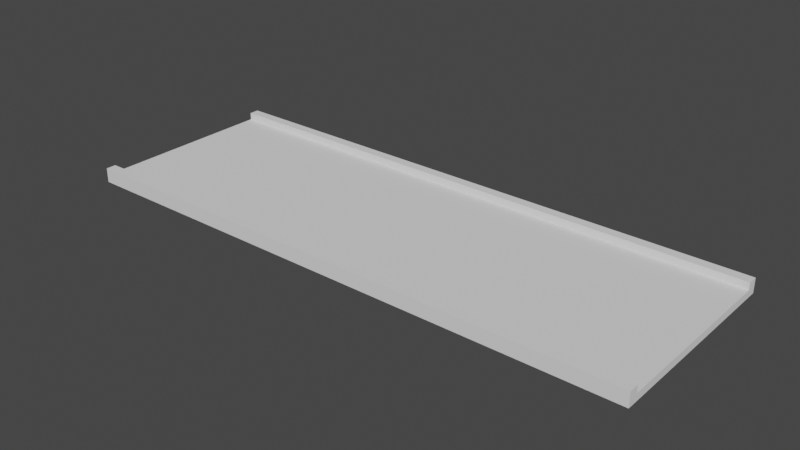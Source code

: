 # Source: CorridorCableTray1.blend  (saved by Blender 2.81.16; exported with 4.5.12 LTS)
import bpy
from mathutils import Matrix  # noqa: F401  (used for matrix-valued properties, if any)

bpy.ops.wm.read_factory_settings(use_empty=True)
scene = bpy.context.scene
scene.name = 'Scene'

# ---- collections
col_collection = bpy.data.collections.new('Collection'); scene.collection.children.link(col_collection)

# ---- world
world_world = bpy.data.worlds.new('World'); scene.world = world_world
world_world.use_nodes = True; world_world.node_tree.nodes.clear()
_N = world_world.node_tree.nodes; _L = world_world.node_tree.links
n0 = _N.new('ShaderNodeOutputWorld'); n0.name = 'World Output'; n0.location = (300, 300)
n1 = _N.new('ShaderNodeBackground'); n1.name = 'Background'; n1.location = (10, 300)
n1.inputs[0].default_value = (0.05088, 0.05088, 0.05088, 1.0)
_L.new(n1.outputs[0], n0.inputs[0])
n0.is_active_output = True
world_world.color = (0.05088, 0.05088, 0.05088)
world_world.use_sun_shadow = False
world_world.sun_shadow_jitter_overblur = 0.0

# ---- meshes
me_cube = bpy.data.meshes.new('Cube')
me_cube.from_pydata([(-2.0, -0.7, 3.975), (-2.0, -0.7, 4.025), (-2.0, 0.7, 3.975), (-2.0, 0.7, 4.025), (2.0, -0.7, 3.975), (2.0, -0.7, 4.025), (2.0, 0.7, 3.975), (2.0, 0.7, 4.025), (-2.0, 0.42, 3.975), (-2.0, 0.14, 3.975), (-2.0, -0.14, 3.975), (-2.0, -0.42, 3.975), (-2.0, -0.42, 4.025), (-2.0, -0.14, 4.025), (-2.0, 0.14, 4.025), (-2.0, 0.42, 4.025), (2.0, -0.42, 3.975), (2.0, -0.14, 3.975), (2.0, 0.14, 3.975), (2.0, 0.42, 3.975), (2.0, 0.42, 4.025), (2.0, 0.14, 4.025), (2.0, -0.14, 4.025), (2.0, -0.42, 4.025), (1.333, 0.7, 3.975), (0.6667, 0.7, 3.975), (-5.96e-08, 0.7, 3.975), (-0.6667, 0.7, 3.975), (-1.333, 0.7, 3.975), (-1.333, 0.7, 4.025), (-0.6667, 0.7, 4.025), (5.96e-08, 0.7, 4.025), (0.6667, 0.7, 4.025), (1.333, 0.7, 4.025), (-1.333, -0.7, 3.975), (-0.6667, -0.7, 3.975), (5.96e-08, -0.7, 3.975), (0.6667, -0.7, 3.975), (1.333, -0.7, 3.975), (1.333, -0.7, 4.025), (0.6667, -0.7, 4.025), (-5.96e-08, -0.7, 4.025), (-0.6667, -0.7, 4.025), (-1.333, -0.7, 4.025), (-1.333, 0.42, 4.025), (-0.6667, 0.42, 4.025), (5.96e-08, 0.42, 4.025), (0.6667, 0.42, 4.025), (1.333, 0.42, 4.025), (-1.333, 0.14, 4.025), (-0.6667, 0.14, 4.025), (5.96e-08, 0.14, 4.025), (0.6667, 0.14, 4.025), (1.333, 0.14, 4.025), (-1.333, -0.14, 4.025), (-0.6667, -0.14, 4.025), (5.96e-08, -0.14, 4.025), (0.6667, -0.14, 4.025), (1.333, -0.14, 4.025), (-1.333, -0.42, 4.025), (-0.6667, -0.42, 4.025), (5.96e-08, -0.42, 4.025), (0.6667, -0.42, 4.025), (1.333, -0.42, 4.025), (1.333, 0.42, 3.975), (0.6667, 0.42, 3.975), (-5.96e-08, 0.42, 3.975), (-0.6667, 0.42, 3.975), (-1.333, 0.42, 3.975), (1.333, 0.14, 3.975), (0.6667, 0.14, 3.975), (-5.96e-08, 0.14, 3.975), (-0.6667, 0.14, 3.975), (-1.333, 0.14, 3.975), (1.333, -0.14, 3.975), (0.6667, -0.14, 3.975), (-5.96e-08, -0.14, 3.975), (-0.6667, -0.14, 3.975), (-1.333, -0.14, 3.975), (1.333, -0.42, 3.975), (0.6667, -0.42, 3.975), (-5.96e-08, -0.42, 3.975), (-0.6667, -0.42, 3.975), (-1.333, -0.42, 3.975), (-2.0, 0.63, 4.025), (2.0, 0.63, 3.975), (-2.0, 0.63, 3.975), (2.0, 0.63, 4.025), (-1.333, 0.63, 3.975), (-0.6667, 0.63, 3.975), (-5.96e-08, 0.63, 3.975), (0.6667, 0.63, 3.975), (1.333, 0.63, 3.975), (1.333, 0.63, 4.025), (0.6667, 0.63, 4.025), (5.96e-08, 0.63, 4.025), (-0.6667, 0.63, 4.025), (-1.333, 0.63, 4.025), (-2.0, -0.63, 3.975), (2.0, -0.63, 4.025), (-2.0, -0.63, 4.025), (2.0, -0.63, 3.975), (1.333, -0.63, 4.025), (0.6667, -0.63, 4.025), (-2.98e-08, -0.63, 4.025), (-0.6667, -0.63, 4.025), (-1.333, -0.63, 4.025), (-1.333, -0.63, 3.975), (-0.6667, -0.63, 3.975), (2.98e-08, -0.63, 3.975), (0.6667, -0.63, 3.975), (1.333, -0.63, 3.975), (-2.0, 0.63, 4.075), (-2.0, 0.7, 4.075), (1.333, 0.7, 4.075), (2.0, 0.7, 4.075), (2.0, -0.63, 4.075), (2.0, -0.7, 4.075), (-1.333, -0.7, 4.075), (-2.0, -0.7, 4.075), (-1.333, 0.7, 4.075), (-0.6667, 0.7, 4.075), (5.96e-08, 0.7, 4.075), (0.6667, 0.7, 4.075), (1.333, -0.7, 4.075), (0.6667, -0.7, 4.075), (-5.96e-08, -0.7, 4.075), (-0.6667, -0.7, 4.075), (1.333, -0.63, 4.075), (0.6667, -0.63, 4.075), (-2.98e-08, -0.63, 4.075), (-0.6667, -0.63, 4.075), (-1.333, -0.63, 4.075), (2.0, 0.63, 4.075), (1.333, 0.63, 4.075), (0.6667, 0.63, 4.075), (5.96e-08, 0.63, 4.075), (-0.6667, 0.63, 4.075), (-1.333, 0.63, 4.075), (-2.0, -0.63, 4.075)], [], [(86, 84, 3, 2), (24, 33, 7, 6), (101, 99, 5, 4), (34, 43, 1, 0), (111, 101, 4, 38), (3, 84, 112, 113), (97, 84, 15, 44), (44, 15, 14, 49), (49, 14, 13, 54), (54, 13, 12, 59), (92, 85, 19, 64), (64, 19, 18, 69), (69, 18, 17, 74), (74, 17, 16, 79), (85, 87, 20, 19), (19, 20, 21, 18), (18, 21, 22, 17), (17, 22, 23, 16), (98, 100, 12, 11), (11, 12, 13, 10), (10, 13, 14, 9), (9, 14, 15, 8), (10, 78, 83, 11), (78, 77, 82, 83), (77, 76, 81, 82), (76, 75, 80, 81), (75, 74, 79, 80), (9, 73, 78, 10), (73, 72, 77, 78), (72, 71, 76, 77), (71, 70, 75, 76), (70, 69, 74, 75), (8, 68, 73, 9), (68, 67, 72, 73), (67, 66, 71, 72), (66, 65, 70, 71), (65, 64, 69, 70), (86, 88, 68, 8), (88, 89, 67, 68), (89, 90, 66, 67), (90, 91, 65, 66), (91, 92, 64, 65), (22, 58, 63, 23), (58, 57, 62, 63), (57, 56, 61, 62), (56, 55, 60, 61), (55, 54, 59, 60), (21, 53, 58, 22), (53, 52, 57, 58), (52, 51, 56, 57), (51, 50, 55, 56), (50, 49, 54, 55), (20, 48, 53, 21), (48, 47, 52, 53), (47, 46, 51, 52), (46, 45, 50, 51), (45, 44, 49, 50), (87, 93, 48, 20), (93, 94, 47, 48), (94, 95, 46, 47), (95, 96, 45, 46), (96, 97, 44, 45), (99, 102, 128, 116), (102, 103, 129, 128), (33, 32, 123, 114), (103, 104, 130, 129), (32, 31, 122, 123), (98, 107, 34, 0), (107, 108, 35, 34), (108, 109, 36, 35), (109, 110, 37, 36), (110, 111, 38, 37), (4, 5, 39, 38), (38, 39, 40, 37), (37, 40, 41, 36), (36, 41, 42, 35), (35, 42, 43, 34), (2, 3, 29, 28), (28, 29, 30, 27), (27, 30, 31, 26), (26, 31, 32, 25), (25, 32, 33, 24), (1, 43, 118, 119), (104, 105, 131, 130), (31, 30, 121, 122), (105, 106, 132, 131), (30, 29, 120, 121), (25, 24, 92, 91), (26, 25, 91, 90), (27, 26, 90, 89), (28, 27, 89, 88), (2, 28, 88, 86), (6, 7, 87, 85), (24, 6, 85, 92), (43, 42, 127, 118), (8, 15, 84, 86), (80, 79, 111, 110), (81, 80, 110, 109), (82, 81, 109, 108), (83, 82, 108, 107), (11, 83, 107, 98), (60, 59, 106, 105), (61, 60, 105, 104), (62, 61, 104, 103), (63, 62, 103, 102), (23, 63, 102, 99), (0, 1, 100, 98), (59, 12, 100, 106), (79, 16, 101, 111), (16, 23, 99, 101), (132, 139, 119, 118), (116, 128, 124, 117), (128, 129, 125, 124), (129, 130, 126, 125), (130, 131, 127, 126), (131, 132, 118, 127), (121, 120, 138, 137), (122, 121, 137, 136), (123, 122, 136, 135), (114, 123, 135, 134), (115, 114, 134, 133), (120, 113, 112, 138), (84, 97, 138, 112), (106, 100, 139, 132), (97, 96, 137, 138), (96, 95, 136, 137), (7, 33, 114, 115), (39, 5, 117, 124), (95, 94, 135, 136), (87, 7, 115, 133), (100, 1, 119, 139), (40, 39, 124, 125), (94, 93, 134, 135), (41, 40, 125, 126), (93, 87, 133, 134), (5, 99, 116, 117), (42, 41, 126, 127), (29, 3, 113, 120)])
_uv = me_cube.uv_layers.new(name='UVMap')
_uv.uv.foreach_set('vector', [0.375, 0.2375, 0.625, 0.2375, 0.625, 0.25, 0.375, 0.25, 0.375, 0.4583, 0.625, 0.4583, 0.625, 0.5, 0.375, 0.5, 0.375, 0.7375, 0.625, 0.7375, 0.625, 0.75, 0.375, 0.75, 0.375, 0.9583, 0.625, 0.9583, 0.625, 1.0, 0.375, 1.0, 0.3333, 0.7375, 0.375, 0.7375, 0.375, 0.75, 0.3333, 0.75, 0.625, 0.25, 0.625, 0.2375, 0.625, 0.2375, 0.625, 0.25, 0.8333, 0.5125, 0.875, 0.5125, 0.875, 0.55, 0.8333, 0.55, 0.8333, 0.55, 0.875, 0.55, 0.875, 0.6, 0.8333, 0.6, 0.8333, 0.6, 0.875, 0.6, 0.875, 0.65, 0.8333, 0.65, 0.8333, 0.65, 0.875, 0.65, 0.875, 0.7, 0.8333, 0.7, 0.3333, 0.5125, 0.375, 0.5125, 0.375, 0.55, 0.3333, 0.55, 0.3333, 0.55, 0.375, 0.55, 0.375, 0.6, 0.3333, 0.6, 0.3333, 0.6, 0.375, 0.6, 0.375, 0.65, 0.3333, 0.65, 0.3333, 0.65, 0.375, 0.65, 0.375, 0.7, 0.3333, 0.7, 0.375, 0.5125, 0.625, 0.5125, 0.625, 0.55, 0.375, 0.55, 0.375, 0.55, 0.625, 0.55, 0.625, 0.6, 0.375, 0.6, 0.375, 0.6, 0.625, 0.6, 0.625, 0.65, 0.375, 0.65, 0.375, 0.65, 0.625, 0.65, 0.625, 0.7, 0.375, 0.7, 0.375, 0.0125, 0.625, 0.0125, 0.625, 0.05, 0.375, 0.05, 0.375, 0.05, 0.625, 0.05, 0.625, 0.1, 0.375, 0.1, 0.375, 0.1, 0.625, 0.1, 0.625, 0.15, 0.375, 0.15, 0.375, 0.15, 0.625, 0.15, 0.625, 0.2, 0.375, 0.2, 0.125, 0.65, 0.1667, 0.65, 0.1667, 0.7, 0.125, 0.7, 0.1667, 0.65, 0.2083, 0.65, 0.2083, 0.7, 0.1667, 0.7, 0.2083, 0.65, 0.25, 0.65, 0.25, 0.7, 0.2083, 0.7, 0.25, 0.65, 0.2917, 0.65, 0.2917, 0.7, 0.25, 0.7, 0.2917, 0.65, 0.3333, 0.65, 0.3333, 0.7, 0.2917, 0.7, 0.125, 0.6, 0.1667, 0.6, 0.1667, 0.65, 0.125, 0.65, 0.1667, 0.6, 0.2083, 0.6, 0.2083, 0.65, 0.1667, 0.65, 0.2083, 0.6, 0.25, 0.6, 0.25, 0.65, 0.2083, 0.65, 0.25, 0.6, 0.2917, 0.6, 0.2917, 0.65, 0.25, 0.65, 0.2917, 0.6, 0.3333, 0.6, 0.3333, 0.65, 0.2917, 0.65, 0.125, 0.55, 0.1667, 0.55, 0.1667, 0.6, 0.125, 0.6, 0.1667, 0.55, 0.2083, 0.55, 0.2083, 0.6, 0.1667, 0.6, 0.2083, 0.55, 0.25, 0.55, 0.25, 0.6, 0.2083, 0.6, 0.25, 0.55, 0.2917, 0.55, 0.2917, 0.6, 0.25, 0.6, 0.2917, 0.55, 0.3333, 0.55, 0.3333, 0.6, 0.2917, 0.6, 0.125, 0.5125, 0.1667, 0.5125, 0.1667, 0.55, 0.125, 0.55, 0.1667, 0.5125, 0.2083, 0.5125, 0.2083, 0.55, 0.1667, 0.55, 0.2083, 0.5125, 0.25, 0.5125, 0.25, 0.55, 0.2083, 0.55, 0.25, 0.5125, 0.2917, 0.5125, 0.2917, 0.55, 0.25, 0.55, 0.2917, 0.5125, 0.3333, 0.5125, 0.3333, 0.55, 0.2917, 0.55, 0.625, 0.65, 0.6667, 0.65, 0.6667, 0.7, 0.625, 0.7, 0.6667, 0.65, 0.7083, 0.65, 0.7083, 0.7, 0.6667, 0.7, 0.7083, 0.65, 0.75, 0.65, 0.75, 0.7, 0.7083, 0.7, 0.75, 0.65, 0.7917, 0.65, 0.7917, 0.7, 0.75, 0.7, 0.7917, 0.65, 0.8333, 0.65, 0.8333, 0.7, 0.7917, 0.7, 0.625, 0.6, 0.6667, 0.6, 0.6667, 0.65, 0.625, 0.65, 0.6667, 0.6, 0.7083, 0.6, 0.7083, 0.65, 0.6667, 0.65, 0.7083, 0.6, 0.75, 0.6, 0.75, 0.65, 0.7083, 0.65, 0.75, 0.6, 0.7917, 0.6, 0.7917, 0.65, 0.75, 0.65, 0.7917, 0.6, 0.8333, 0.6, 0.8333, 0.65, 0.7917, 0.65, 0.625, 0.55, 0.6667, 0.55, 0.6667, 0.6, 0.625, 0.6, 0.6667, 0.55, 0.7083, 0.55, 0.7083, 0.6, 0.6667, 0.6, 0.7083, 0.55, 0.75, 0.55, 0.75, 0.6, 0.7083, 0.6, 0.75, 0.55, 0.7917, 0.55, 0.7917, 0.6, 0.75, 0.6, 0.7917, 0.55, 0.8333, 0.55, 0.8333, 0.6, 0.7917, 0.6, 0.625, 0.5125, 0.6667, 0.5125, 0.6667, 0.55, 0.625, 0.55, 0.6667, 0.5125, 0.7083, 0.5125, 0.7083, 0.55, 0.6667, 0.55, 0.7083, 0.5125, 0.75, 0.5125, 0.75, 0.55, 0.7083, 0.55, 0.75, 0.5125, 0.7917, 0.5125, 0.7917, 0.55, 0.75, 0.55, 0.7917, 0.5125, 0.8333, 0.5125, 0.8333, 0.55, 0.7917, 0.55, 0.625, 0.7375, 0.6667, 0.7375, 0.6667, 0.7375, 0.625, 0.7375, 0.6667, 0.7375, 0.7083, 0.7375, 0.7083, 0.7375, 0.6667, 0.7375, 0.625, 0.4583, 0.625, 0.4167, 0.625, 0.4167, 0.625, 0.4583, 0.7083, 0.7375, 0.75, 0.7375, 0.75, 0.7375, 0.7083, 0.7375, 0.625, 0.4167, 0.625, 0.375, 0.625, 0.375, 0.625, 0.4167, 0.125, 0.7375, 0.1667, 0.7375, 0.1667, 0.75, 0.125, 0.75, 0.1667, 0.7375, 0.2083, 0.7375, 0.2083, 0.75, 0.1667, 0.75, 0.2083, 0.7375, 0.25, 0.7375, 0.25, 0.75, 0.2083, 0.75, 0.25, 0.7375, 0.2917, 0.7375, 0.2917, 0.75, 0.25, 0.75, 0.2917, 0.7375, 0.3333, 0.7375, 0.3333, 0.75, 0.2917, 0.75, 0.375, 0.75, 0.625, 0.75, 0.625, 0.7917, 0.375, 0.7917, 0.375, 0.7917, 0.625, 0.7917, 0.625, 0.8333, 0.375, 0.8333, 0.375, 0.8333, 0.625, 0.8333, 0.625, 0.875, 0.375, 0.875, 0.375, 0.875, 0.625, 0.875, 0.625, 0.9167, 0.375, 0.9167, 0.375, 0.9167, 0.625, 0.9167, 0.625, 0.9583, 0.375, 0.9583, 0.375, 0.25, 0.625, 0.25, 0.625, 0.2917, 0.375, 0.2917, 0.375, 0.2917, 0.625, 0.2917, 0.625, 0.3333, 0.375, 0.3333, 0.375, 0.3333, 0.625, 0.3333, 0.625, 0.375, 0.375, 0.375, 0.375, 0.375, 0.625, 0.375, 0.625, 0.4167, 0.375, 0.4167, 0.375, 0.4167, 0.625, 0.4167, 0.625, 0.4583, 0.375, 0.4583, 0.625, 1.0, 0.625, 0.9583, 0.625, 0.9583, 0.625, 1.0, 0.75, 0.7375, 0.7917, 0.7375, 0.7917, 0.7375, 0.75, 0.7375, 0.625, 0.375, 0.625, 0.3333, 0.625, 0.3333, 0.625, 0.375, 0.7917, 0.7375, 0.8333, 0.7375, 0.8333, 0.7375, 0.7917, 0.7375, 0.625, 0.3333, 0.625, 0.2917, 0.625, 0.2917, 0.625, 0.3333, 0.2917, 0.5, 0.3333, 0.5, 0.3333, 0.5125, 0.2917, 0.5125, 0.25, 0.5, 0.2917, 0.5, 0.2917, 0.5125, 0.25, 0.5125, 0.2083, 0.5, 0.25, 0.5, 0.25, 0.5125, 0.2083, 0.5125, 0.1667, 0.5, 0.2083, 0.5, 0.2083, 0.5125, 0.1667, 0.5125, 0.125, 0.5, 0.1667, 0.5, 0.1667, 0.5125, 0.125, 0.5125, 0.375, 0.5, 0.625, 0.5, 0.625, 0.5125, 0.375, 0.5125, 0.3333, 0.5, 0.375, 0.5, 0.375, 0.5125, 0.3333, 0.5125, 0.625, 0.9583, 0.625, 0.9167, 0.625, 0.9167, 0.625, 0.9583, 0.375, 0.2, 0.625, 0.2, 0.625, 0.2375, 0.375, 0.2375, 0.2917, 0.7, 0.3333, 0.7, 0.3333, 0.7375, 0.2917, 0.7375, 0.25, 0.7, 0.2917, 0.7, 0.2917, 0.7375, 0.25, 0.7375, 0.2083, 0.7, 0.25, 0.7, 0.25, 0.7375, 0.2083, 0.7375, 0.1667, 0.7, 0.2083, 0.7, 0.2083, 0.7375, 0.1667, 0.7375, 0.125, 0.7, 0.1667, 0.7, 0.1667, 0.7375, 0.125, 0.7375, 0.7917, 0.7, 0.8333, 0.7, 0.8333, 0.7375, 0.7917, 0.7375, 0.75, 0.7, 0.7917, 0.7, 0.7917, 0.7375, 0.75, 0.7375, 0.7083, 0.7, 0.75, 0.7, 0.75, 0.7375, 0.7083, 0.7375, 0.6667, 0.7, 0.7083, 0.7, 0.7083, 0.7375, 0.6667, 0.7375, 0.625, 0.7, 0.6667, 0.7, 0.6667, 0.7375, 0.625, 0.7375, 0.375, 0.0, 0.625, 0.0, 0.625, 0.0125, 0.375, 0.0125, 0.8333, 0.7, 0.875, 0.7, 0.875, 0.7375, 0.8333, 0.7375, 0.3333, 0.7, 0.375, 0.7, 0.375, 0.7375, 0.3333, 0.7375, 0.375, 0.7, 0.625, 0.7, 0.625, 0.7375, 0.375, 0.7375, 0.8333, 0.7375, 0.875, 0.7375, 0.875, 0.75, 0.8333, 0.75, 0.625, 0.7375, 0.6667, 0.7375, 0.6667, 0.75, 0.625, 0.75, 0.6667, 0.7375, 0.7083, 0.7375, 0.7083, 0.75, 0.6667, 0.75, 0.7083, 0.7375, 0.75, 0.7375, 0.75, 0.75, 0.7083, 0.75, 0.75, 0.7375, 0.7917, 0.7375, 0.7917, 0.75, 0.75, 0.75, 0.7917, 0.7375, 0.8333, 0.7375, 0.8333, 0.75, 0.7917, 0.75, 0.7917, 0.5, 0.8333, 0.5, 0.8333, 0.5125, 0.7917, 0.5125, 0.75, 0.5, 0.7917, 0.5, 0.7917, 0.5125, 0.75, 0.5125, 0.7083, 0.5, 0.75, 0.5, 0.75, 0.5125, 0.7083, 0.5125, 0.6667, 0.5, 0.7083, 0.5, 0.7083, 0.5125, 0.6667, 0.5125, 0.625, 0.5, 0.6667, 0.5, 0.6667, 0.5125, 0.625, 0.5125, 0.8333, 0.5, 0.875, 0.5, 0.875, 0.5125, 0.8333, 0.5125, 0.875, 0.5125, 0.8333, 0.5125, 0.8333, 0.5125, 0.875, 0.5125, 0.8333, 0.7375, 0.875, 0.7375, 0.875, 0.7375, 0.8333, 0.7375, 0.8333, 0.5125, 0.7917, 0.5125, 0.7917, 0.5125, 0.8333, 0.5125, 0.7917, 0.5125, 0.75, 0.5125, 0.75, 0.5125, 0.7917, 0.5125, 0.625, 0.5, 0.625, 0.4583, 0.625, 0.4583, 0.625, 0.5, 0.625, 0.7917, 0.625, 0.75, 0.625, 0.75, 0.625, 0.7917, 0.75, 0.5125, 0.7083, 0.5125, 0.7083, 0.5125, 0.75, 0.5125, 0.625, 0.5125, 0.625, 0.5, 0.625, 0.5, 0.625, 0.5125, 0.625, 0.0125, 0.625, 0.0, 0.625, 0.0, 0.625, 0.0125, 0.625, 0.8333, 0.625, 0.7917, 0.625, 0.7917, 0.625, 0.8333, 0.7083, 0.5125, 0.6667, 0.5125, 0.6667, 0.5125, 0.7083, 0.5125, 0.625, 0.875, 0.625, 0.8333, 0.625, 0.8333, 0.625, 0.875, 0.6667, 0.5125, 0.625, 0.5125, 0.625, 0.5125, 0.6667, 0.5125, 0.625, 0.75, 0.625, 0.7375, 0.625, 0.7375, 0.625, 0.75, 0.625, 0.9167, 0.625, 0.875, 0.625, 0.875, 0.625, 0.9167, 0.625, 0.2917, 0.625, 0.25, 0.625, 0.25, 0.625, 0.2917])
me_cube.use_remesh_fix_poles = True
me_cube.use_remesh_preserve_attributes = False
me_cube.use_mirror_vertex_groups = False
me_cube.update()

# ---- objects
ob_cabletray1 = bpy.data.objects.new('CableTray1', me_cube)

# ---- transforms, parenting, visibility, modifiers, constraints
ob_cabletray1.location = (0.0, 0.0, 0.0)
ob_cabletray1.lineart.crease_threshold = 0.0

# ---- collection membership
col_collection.objects.link(ob_cabletray1)

# ---- scene / render settings (as saved in the file)
scene.frame_start = 1; scene.frame_end = 250; scene.frame_set(1)
scene.render.engine = 'BLENDER_EEVEE_NEXT'
scene.cycles.use_denoising = False
scene.cycles.samples = 128
scene.cycles.sampling_pattern = 'TABULATED_SOBOL'
scene.cycles.use_adaptive_sampling = False
scene.cycles.use_light_tree = False
scene.view_settings.view_transform = 'Filmic'
bpy.context.view_layer.update()

# ---- added for rendering (the .blend has no active camera and no usable light): camera, sun
cam_auto = bpy.data.cameras.new('AutoCamera')
cam_auto.lens = 50.0
cam_auto.sensor_width = 36.0
cam_auto.clip_end = 1000.0
ob_auto_camera = bpy.data.objects.new('AutoCamera', cam_auto)
scene.collection.objects.link(ob_auto_camera)
ob_auto_camera.location = (3.92212, -4.70655, 7.1627)
ob_auto_camera.rotation_euler = (1.09748, -7.21219e-08, 0.694738)
scene.camera = ob_auto_camera
light_auto_sun = bpy.data.lights.new('AutoSun', 'SUN')
light_auto_sun.energy = 3.0
light_auto_sun.angle = 0.0523599
ob_auto_sun = bpy.data.objects.new('AutoSun', light_auto_sun)
scene.collection.objects.link(ob_auto_sun)
ob_auto_sun.rotation_euler = (0.872665, 0.174533, 0.523599)
bpy.context.view_layer.update()
